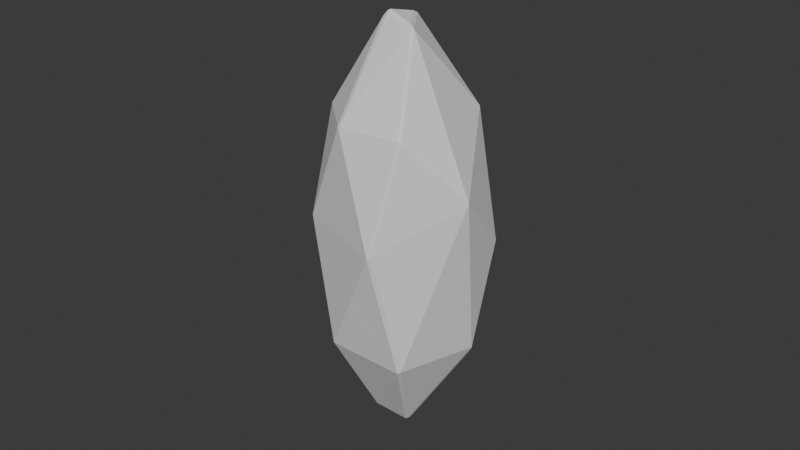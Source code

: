 # Source: crystal.blend  (saved by Blender 4.1.23; exported with 4.5.12 LTS)
import bpy
from mathutils import Matrix  # noqa: F401  (used for matrix-valued properties, if any)

bpy.ops.wm.read_factory_settings(use_empty=True)
scene = bpy.context.scene
scene.name = 'Scene'

# ---- collections
col_collection = bpy.data.collections.new('Collection'); scene.collection.children.link(col_collection)

# ---- world
world_world = bpy.data.worlds.new('World'); scene.world = world_world
world_world.use_nodes = True; world_world.node_tree.nodes.clear()
_N = world_world.node_tree.nodes; _L = world_world.node_tree.links
n0 = _N.new('ShaderNodeOutputWorld'); n0.name = 'World Output'; n0.location = (300, 300)
n1 = _N.new('ShaderNodeBackground'); n1.name = 'Background'; n1.location = (10, 300)
n1.inputs[0].default_value = (0.05088, 0.05088, 0.05088, 1.0)
_L.new(n1.outputs[0], n0.inputs[0])
n0.is_active_output = True
world_world.color = (0.05088, 0.05088, 0.05088)
world_world.use_sun_shadow = False
world_world.sun_shadow_jitter_overblur = 0.0

# ---- meshes
me_icosphere = bpy.data.meshes.new('Icosphere')
me_icosphere.from_pydata([(0.0, 0.0, -2.158), (0.7236, -0.5257, -0.9651), (-0.2764, -0.8506, -0.9651), (-0.8944, 0.0, -0.9651), (-0.2764, 0.8506, -0.9651), (0.7236, 0.5257, -0.9651), (0.2764, -0.8506, 0.9651), (-0.7236, -0.5257, 0.9651), (-0.7236, 0.5257, 0.9651), (0.2764, 0.8506, 0.9651), (0.8944, 0.0, 0.9651), (0.0, 0.0, 2.158), (-0.1625, -0.5, -1.836), (0.4253, -0.309, -1.836), (0.2629, -0.809, -1.135), (0.8506, 0.0, -1.135), (0.4253, 0.309, -1.836), (-0.5257, 0.0, -1.836), (-0.6882, -0.5, -1.135), (-0.1625, 0.5, -1.836), (-0.6882, 0.5, -1.135), (0.2629, 0.809, -1.135), (0.9511, -0.309, -1.643e-09), (0.9511, 0.309, -1.643e-09), (0.0, -1.0, -1.643e-09), (0.5878, -0.809, -1.643e-09), (-0.9511, -0.309, -1.643e-09), (-0.5878, -0.809, -1.643e-09), (-0.5878, 0.809, -1.643e-09), (-0.9511, 0.309, -1.643e-09), (0.5878, 0.809, -1.643e-09), (0.0, 1.0, -1.643e-09), (0.6882, -0.5, 1.135), (-0.2629, -0.809, 1.135), (-0.8506, 0.0, 1.135), (-0.2629, 0.809, 1.135), (0.6882, 0.5, 1.135), (0.1625, -0.5, 1.836), (0.5257, 0.0, 1.836), (-0.4253, -0.309, 1.836), (-0.4253, 0.309, 1.836), (0.1625, 0.5, 1.836)], [], [(0, 13, 12), (1, 13, 15), (0, 12, 17), (0, 17, 19), (0, 19, 16), (1, 15, 22), (2, 14, 24), (3, 18, 26), (4, 20, 28), (5, 21, 30), (1, 22, 25), (2, 24, 27), (3, 26, 29), (4, 28, 31), (5, 30, 23), (6, 32, 37), (7, 33, 39), (8, 34, 40), (9, 35, 41), (10, 36, 38), (38, 41, 11), (38, 36, 41), (36, 9, 41), (41, 40, 11), (41, 35, 40), (35, 8, 40), (40, 39, 11), (40, 34, 39), (34, 7, 39), (39, 37, 11), (39, 33, 37), (33, 6, 37), (37, 38, 11), (37, 32, 38), (32, 10, 38), (23, 36, 10), (23, 30, 36), (30, 9, 36), (31, 35, 9), (31, 28, 35), (28, 8, 35), (29, 34, 8), (29, 26, 34), (26, 7, 34), (27, 33, 7), (27, 24, 33), (24, 6, 33), (25, 32, 6), (25, 22, 32), (22, 10, 32), (30, 31, 9), (30, 21, 31), (21, 4, 31), (28, 29, 8), (28, 20, 29), (20, 3, 29), (26, 27, 7), (26, 18, 27), (18, 2, 27), (24, 25, 6), (24, 14, 25), (14, 1, 25), (22, 23, 10), (22, 15, 23), (15, 5, 23), (16, 21, 5), (16, 19, 21), (19, 4, 21), (19, 20, 4), (19, 17, 20), (17, 3, 20), (17, 18, 3), (17, 12, 18), (12, 2, 18), (15, 16, 5), (15, 13, 16), (13, 0, 16), (12, 14, 2), (12, 13, 14), (13, 1, 14)])
_uv = me_icosphere.uv_layers.new(name='UVMap')
_uv.uv.foreach_set('vector', [0.1818, 0.0, 0.2273, 0.07873, 0.1364, 0.07873, 0.2727, 0.1575, 0.3182, 0.07873, 0.3636, 0.1575, 0.9091, 0.0, 0.9545, 0.07873, 0.8636, 0.07873, 0.7273, 0.0, 0.7727, 0.07873, 0.6818, 0.07873, 0.5455, 0.0, 0.5909, 0.07873, 0.5, 0.07873, 0.2727, 0.1575, 0.3636, 0.1575, 0.3182, 0.2362, 0.09091, 0.1575, 0.1818, 0.1575, 0.1364, 0.2362, 0.8182, 0.1575, 0.9091, 0.1575, 0.8636, 0.2362, 0.6364, 0.1575, 0.7273, 0.1575, 0.6818, 0.2362, 0.4545, 0.1575, 0.5455, 0.1575, 0.5, 0.2362, 0.2727, 0.1575, 0.3182, 0.2362, 0.2273, 0.2362, 0.09091, 0.1575, 0.1364, 0.2362, 0.04546, 0.2362, 0.8182, 0.1575, 0.8636, 0.2362, 0.7727, 0.2362, 0.6364, 0.1575, 0.6818, 0.2362, 0.5909, 0.2362, 0.4545, 0.1575, 0.5, 0.2362, 0.4091, 0.2362, 0.1818, 0.3149, 0.2727, 0.3149, 0.2273, 0.3937, 0.0, 0.3149, 0.09091, 0.3149, 0.04546, 0.3937, 0.7273, 0.3149, 0.8182, 0.3149, 0.7727, 0.3937, 0.5455, 0.3149, 0.6364, 0.3149, 0.5909, 0.3937, 0.3636, 0.3149, 0.4545, 0.3149, 0.4091, 0.3937, 0.4091, 0.3937, 0.5, 0.3937, 0.4545, 0.4724, 0.4091, 0.3937, 0.4545, 0.3149, 0.5, 0.3937, 0.4545, 0.3149, 0.5455, 0.3149, 0.5, 0.3937, 0.5909, 0.3937, 0.6818, 0.3937, 0.6364, 0.4724, 0.5909, 0.3937, 0.6364, 0.3149, 0.6818, 0.3937, 0.6364, 0.3149, 0.7273, 0.3149, 0.6818, 0.3937, 0.7727, 0.3937, 0.8636, 0.3937, 0.8182, 0.4724, 0.7727, 0.3937, 0.8182, 0.3149, 0.8636, 0.3937, 0.8182, 0.3149, 0.9091, 0.3149, 0.8636, 0.3937, 0.04546, 0.3937, 0.1364, 0.3937, 0.09091, 0.4724, 0.04546, 0.3937, 0.09091, 0.3149, 0.1364, 0.3937, 0.09091, 0.3149, 0.1818, 0.3149, 0.1364, 0.3937, 0.2273, 0.3937, 0.3182, 0.3937, 0.2727, 0.4724, 0.2273, 0.3937, 0.2727, 0.3149, 0.3182, 0.3937, 0.2727, 0.3149, 0.3636, 0.3149, 0.3182, 0.3937, 0.4091, 0.2362, 0.4545, 0.3149, 0.3636, 0.3149, 0.4091, 0.2362, 0.5, 0.2362, 0.4545, 0.3149, 0.5, 0.2362, 0.5455, 0.3149, 0.4545, 0.3149, 0.5909, 0.2362, 0.6364, 0.3149, 0.5455, 0.3149, 0.5909, 0.2362, 0.6818, 0.2362, 0.6364, 0.3149, 0.6818, 0.2362, 0.7273, 0.3149, 0.6364, 0.3149, 0.7727, 0.2362, 0.8182, 0.3149, 0.7273, 0.3149, 0.7727, 0.2362, 0.8636, 0.2362, 0.8182, 0.3149, 0.8636, 0.2362, 0.9091, 0.3149, 0.8182, 0.3149, 0.04546, 0.2362, 0.09091, 0.3149, 0.0, 0.3149, 0.04546, 0.2362, 0.1364, 0.2362, 0.09091, 0.3149, 0.1364, 0.2362, 0.1818, 0.3149, 0.09091, 0.3149, 0.2273, 0.2362, 0.2727, 0.3149, 0.1818, 0.3149, 0.2273, 0.2362, 0.3182, 0.2362, 0.2727, 0.3149, 0.3182, 0.2362, 0.3636, 0.3149, 0.2727, 0.3149, 0.5, 0.2362, 0.5909, 0.2362, 0.5455, 0.3149, 0.5, 0.2362, 0.5455, 0.1575, 0.5909, 0.2362, 0.5455, 0.1575, 0.6364, 0.1575, 0.5909, 0.2362, 0.6818, 0.2362, 0.7727, 0.2362, 0.7273, 0.3149, 0.6818, 0.2362, 0.7273, 0.1575, 0.7727, 0.2362, 0.7273, 0.1575, 0.8182, 0.1575, 0.7727, 0.2362, 0.8636, 0.2362, 0.9545, 0.2362, 0.9091, 0.3149, 0.8636, 0.2362, 0.9091, 0.1575, 0.9545, 0.2362, 0.9091, 0.1575, 1.0, 0.1575, 0.9545, 0.2362, 0.1364, 0.2362, 0.2273, 0.2362, 0.1818, 0.3149, 0.1364, 0.2362, 0.1818, 0.1575, 0.2273, 0.2362, 0.1818, 0.1575, 0.2727, 0.1575, 0.2273, 0.2362, 0.3182, 0.2362, 0.4091, 0.2362, 0.3636, 0.3149, 0.3182, 0.2362, 0.3636, 0.1575, 0.4091, 0.2362, 0.3636, 0.1575, 0.4545, 0.1575, 0.4091, 0.2362, 0.5, 0.07873, 0.5455, 0.1575, 0.4545, 0.1575, 0.5, 0.07873, 0.5909, 0.07873, 0.5455, 0.1575, 0.5909, 0.07873, 0.6364, 0.1575, 0.5455, 0.1575, 0.6818, 0.07873, 0.7273, 0.1575, 0.6364, 0.1575, 0.6818, 0.07873, 0.7727, 0.07873, 0.7273, 0.1575, 0.7727, 0.07873, 0.8182, 0.1575, 0.7273, 0.1575, 0.8636, 0.07873, 0.9091, 0.1575, 0.8182, 0.1575, 0.8636, 0.07873, 0.9545, 0.07873, 0.9091, 0.1575, 0.9545, 0.07873, 1.0, 0.1575, 0.9091, 0.1575, 0.3636, 0.1575, 0.4091, 0.07873, 0.4545, 0.1575, 0.3636, 0.1575, 0.3182, 0.07873, 0.4091, 0.07873, 0.3182, 0.07873, 0.3636, 0.0, 0.4091, 0.07873, 0.1364, 0.07873, 0.1818, 0.1575, 0.09091, 0.1575, 0.1364, 0.07873, 0.2273, 0.07873, 0.1818, 0.1575, 0.2273, 0.07873, 0.2727, 0.1575, 0.1818, 0.1575])
me_icosphere.update()

# ---- objects
ob_icosphere = bpy.data.objects.new('Icosphere', me_icosphere)

# ---- transforms, parenting, visibility, modifiers, constraints
ob_icosphere.location = (0.0, 0.0, 0.0)
_m = ob_icosphere.modifiers.new('Displace', 'DISPLACE')
_m.strength = -0.5
_m = ob_icosphere.modifiers.new('Decimate', 'DECIMATE')
_m.ratio = 0.5023
_m = ob_icosphere.modifiers.new('Bevel', 'BEVEL')
_m.width = 0.02
_m.width_pct = 0.02

# ---- collection membership
col_collection.objects.link(ob_icosphere)

# ---- scene / render settings (as saved in the file)
scene.frame_start = 1; scene.frame_end = 250; scene.frame_set(1)
scene.render.engine = 'BLENDER_EEVEE_NEXT'
scene.cycles.sampling_pattern = 'TABULATED_SOBOL'
scene.eevee.ray_tracing_options.trace_max_roughness = 0.0
bpy.context.view_layer.update()

# ---- added for rendering (the .blend has no active camera and no usable light): camera, sun
cam_auto = bpy.data.cameras.new('AutoCamera')
cam_auto.lens = 50.0
cam_auto.sensor_width = 36.0
cam_auto.clip_end = 1000.0
ob_auto_camera = bpy.data.objects.new('AutoCamera', cam_auto)
scene.collection.objects.link(ob_auto_camera)
ob_auto_camera.location = (5.32179, -6.4428, 4.31097)
ob_auto_camera.rotation_euler = (1.09748, -7.21219e-08, 0.694738)
scene.camera = ob_auto_camera
light_auto_sun = bpy.data.lights.new('AutoSun', 'SUN')
light_auto_sun.energy = 3.0
light_auto_sun.angle = 0.0523599
ob_auto_sun = bpy.data.objects.new('AutoSun', light_auto_sun)
scene.collection.objects.link(ob_auto_sun)
ob_auto_sun.rotation_euler = (0.872665, 0.174533, 0.523599)
bpy.context.view_layer.update()
